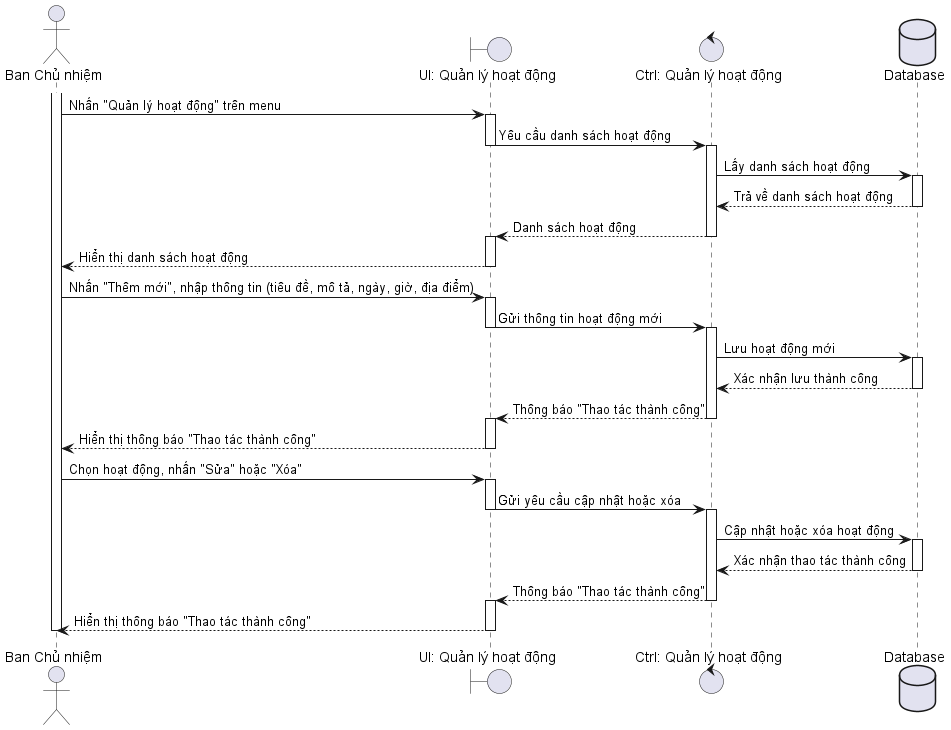

The diagram above was rendered by PlantUML. Its source (embedded in the PNG):
@startuml
' File: SequenceManageActivities.puml

actor "Ban Chủ nhiệm" as bcn
boundary "UI: Quản lý hoạt động" as ui_activities
control "Ctrl: Quản lý hoạt động" as ctrl_activities
database "Database" as db

activate bcn
bcn -> ui_activities: Nhấn "Quản lý hoạt động" trên menu
activate ui_activities

ui_activities -> ctrl_activities: Yêu cầu danh sách hoạt động
deactivate ui_activities
activate ctrl_activities

ctrl_activities -> db: Lấy danh sách hoạt động
activate db
db --> ctrl_activities: Trả về danh sách hoạt động
deactivate db

ctrl_activities --> ui_activities: Danh sách hoạt động
deactivate ctrl_activities
activate ui_activities
ui_activities --> bcn: Hiển thị danh sách hoạt động
deactivate ui_activities

bcn -> ui_activities: Nhấn "Thêm mới", nhập thông tin (tiêu đề, mô tả, ngày, giờ, địa điểm)
activate ui_activities
ui_activities -> ctrl_activities: Gửi thông tin hoạt động mới
deactivate ui_activities
activate ctrl_activities

ctrl_activities -> db: Lưu hoạt động mới
activate db
db --> ctrl_activities: Xác nhận lưu thành công
deactivate db

ctrl_activities --> ui_activities: Thông báo "Thao tác thành công"
deactivate ctrl_activities
activate ui_activities
ui_activities --> bcn: Hiển thị thông báo "Thao tác thành công"
deactivate ui_activities

bcn -> ui_activities: Chọn hoạt động, nhấn "Sửa" hoặc "Xóa"
activate ui_activities
ui_activities -> ctrl_activities: Gửi yêu cầu cập nhật hoặc xóa
deactivate ui_activities
activate ctrl_activities

ctrl_activities -> db: Cập nhật hoặc xóa hoạt động
activate db
db --> ctrl_activities: Xác nhận thao tác thành công
deactivate db

ctrl_activities --> ui_activities: Thông báo "Thao tác thành công"
deactivate ctrl_activities
activate ui_activities
ui_activities --> bcn: Hiển thị thông báo "Thao tác thành công"
deactivate ui_activities

deactivate bcn

@enduml